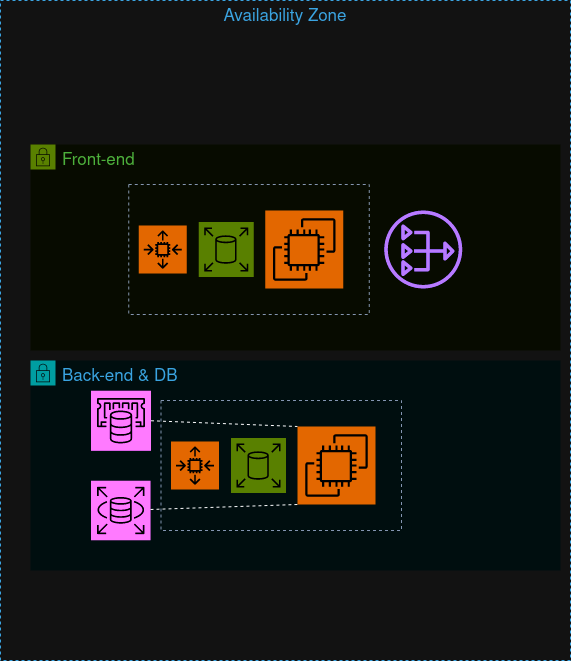

The diagram above was exported from draw.io. Its source (the exported page's mxGraphModel, read from the mxfile embedded in the PNG):
<mxGraphModel dx="2260" dy="795" grid="1" gridSize="10" guides="1" tooltips="1" connect="1" arrows="1" fold="1" page="1" pageScale="1" pageWidth="850" pageHeight="1100" math="0" shadow="0">
  <root>
    <mxCell id="0" />
    <mxCell id="1" parent="0" />
    <mxCell id="0l7i1u_6Aww9R5WyrGbd-65" value="Front-end" style="points=[[0,0],[0.25,0],[0.5,0],[0.75,0],[1,0],[1,0.25],[1,0.5],[1,0.75],[1,1],[0.75,1],[0.5,1],[0.25,1],[0,1],[0,0.75],[0,0.5],[0,0.25]];outlineConnect=0;gradientColor=none;html=1;whiteSpace=wrap;fontSize=12;fontStyle=0;container=0;pointerEvents=0;collapsible=0;recursiveResize=0;shape=mxgraph.aws4.group;grIcon=mxgraph.aws4.group_security_group;grStroke=0;strokeColor=#7AA116;fillColor=#F2F6E8;verticalAlign=top;align=left;spacingLeft=30;fontColor=#248814;dashed=0;" parent="1" vertex="1">
      <mxGeometry x="-40" y="204" width="530" height="206" as="geometry" />
    </mxCell>
    <mxCell id="0l7i1u_6Aww9R5WyrGbd-67" value="" style="sketch=0;outlineConnect=0;fontColor=#232F3E;gradientColor=none;fillColor=#8C4FFF;strokeColor=none;dashed=0;verticalLabelPosition=bottom;verticalAlign=top;align=center;html=1;fontSize=12;fontStyle=0;aspect=fixed;pointerEvents=1;shape=mxgraph.aws4.nat_gateway;" parent="1" vertex="1">
      <mxGeometry x="313.75" y="270" width="78" height="78" as="geometry" />
    </mxCell>
    <mxCell id="0l7i1u_6Aww9R5WyrGbd-68" value="Back-end &amp;amp; DB" style="points=[[0,0],[0.25,0],[0.5,0],[0.75,0],[1,0],[1,0.25],[1,0.5],[1,0.75],[1,1],[0.75,1],[0.5,1],[0.25,1],[0,1],[0,0.75],[0,0.5],[0,0.25]];outlineConnect=0;gradientColor=none;html=1;whiteSpace=wrap;fontSize=12;fontStyle=0;container=0;pointerEvents=0;collapsible=0;recursiveResize=0;shape=mxgraph.aws4.group;grIcon=mxgraph.aws4.group_security_group;grStroke=0;strokeColor=#00A4A6;fillColor=#E6F6F7;verticalAlign=top;align=left;spacingLeft=30;fontColor=#147EBA;dashed=0;" parent="1" vertex="1">
      <mxGeometry x="-40" y="420" width="530" height="210" as="geometry" />
    </mxCell>
    <mxCell id="0l7i1u_6Aww9R5WyrGbd-69" value="" style="sketch=0;points=[[0,0,0],[0.25,0,0],[0.5,0,0],[0.75,0,0],[1,0,0],[0,1,0],[0.25,1,0],[0.5,1,0],[0.75,1,0],[1,1,0],[0,0.25,0],[0,0.5,0],[0,0.75,0],[1,0.25,0],[1,0.5,0],[1,0.75,0]];outlineConnect=0;fontColor=#232F3E;fillColor=#C925D1;strokeColor=#ffffff;dashed=0;verticalLabelPosition=bottom;verticalAlign=top;align=center;html=1;fontSize=12;fontStyle=0;aspect=fixed;shape=mxgraph.aws4.resourceIcon;resIcon=mxgraph.aws4.rds;" parent="1" vertex="1">
      <mxGeometry x="20.5" y="540.25" width="59.5" height="59.5" as="geometry" />
    </mxCell>
    <mxCell id="0l7i1u_6Aww9R5WyrGbd-70" value="" style="sketch=0;points=[[0,0,0],[0.25,0,0],[0.5,0,0],[0.75,0,0],[1,0,0],[0,1,0],[0.25,1,0],[0.5,1,0],[0.75,1,0],[1,1,0],[0,0.25,0],[0,0.5,0],[0,0.75,0],[1,0.25,0],[1,0.5,0],[1,0.75,0]];outlineConnect=0;fontColor=#232F3E;fillColor=#C925D1;strokeColor=#ffffff;dashed=0;verticalLabelPosition=bottom;verticalAlign=top;align=center;html=1;fontSize=12;fontStyle=0;aspect=fixed;shape=mxgraph.aws4.resourceIcon;resIcon=mxgraph.aws4.elasticache;" parent="1" vertex="1">
      <mxGeometry x="20.5" y="450.25" width="60" height="60" as="geometry" />
    </mxCell>
    <mxCell id="0l7i1u_6Aww9R5WyrGbd-71" value="" style="endArrow=none;dashed=1;html=1;rounded=0;exitX=1;exitY=0.5;exitDx=0;exitDy=0;exitPerimeter=0;entryX=0;entryY=0;entryDx=0;entryDy=0;entryPerimeter=0;" parent="1" source="0l7i1u_6Aww9R5WyrGbd-70" target="0l7i1u_6Aww9R5WyrGbd-75" edge="1">
      <mxGeometry width="50" height="50" relative="1" as="geometry">
        <mxPoint x="242.75" y="530" as="sourcePoint" />
        <mxPoint x="18.75" y="483.67741935483855" as="targetPoint" />
      </mxGeometry>
    </mxCell>
    <mxCell id="0l7i1u_6Aww9R5WyrGbd-72" value="" style="endArrow=none;dashed=1;html=1;rounded=0;entryX=0;entryY=1;entryDx=0;entryDy=0;entryPerimeter=0;" parent="1" source="0l7i1u_6Aww9R5WyrGbd-69" target="0l7i1u_6Aww9R5WyrGbd-75" edge="1">
      <mxGeometry width="50" height="50" relative="1" as="geometry">
        <mxPoint x="242.75" y="530" as="sourcePoint" />
        <mxPoint x="18.75" y="495" as="targetPoint" />
      </mxGeometry>
    </mxCell>
    <mxCell id="0l7i1u_6Aww9R5WyrGbd-75" value="" style="sketch=0;points=[[0,0,0],[0.25,0,0],[0.5,0,0],[0.75,0,0],[1,0,0],[0,1,0],[0.25,1,0],[0.5,1,0],[0.75,1,0],[1,1,0],[0,0.25,0],[0,0.5,0],[0,0.75,0],[1,0.25,0],[1,0.5,0],[1,0.75,0]];outlineConnect=0;fontColor=#232F3E;fillColor=#ED7100;strokeColor=#ffffff;dashed=0;verticalLabelPosition=bottom;verticalAlign=top;align=center;html=1;fontSize=12;fontStyle=0;aspect=fixed;shape=mxgraph.aws4.resourceIcon;resIcon=mxgraph.aws4.ec2;" parent="1" vertex="1">
      <mxGeometry x="227" y="486" width="78" height="78" as="geometry" />
    </mxCell>
    <mxCell id="0l7i1u_6Aww9R5WyrGbd-76" value="" style="sketch=0;points=[[0,0,0],[0.25,0,0],[0.5,0,0],[0.75,0,0],[1,0,0],[0,1,0],[0.25,1,0],[0.5,1,0],[0.75,1,0],[1,1,0],[0,0.25,0],[0,0.5,0],[0,0.75,0],[1,0.25,0],[1,0.5,0],[1,0.75,0]];outlineConnect=0;fontColor=#232F3E;fillColor=#ED7100;strokeColor=#ffffff;dashed=0;verticalLabelPosition=bottom;verticalAlign=top;align=center;html=1;fontSize=12;fontStyle=0;aspect=fixed;shape=mxgraph.aws4.resourceIcon;resIcon=mxgraph.aws4.auto_scaling2;" parent="1" vertex="1">
      <mxGeometry x="100.5" y="501" width="48" height="48" as="geometry" />
    </mxCell>
    <mxCell id="0l7i1u_6Aww9R5WyrGbd-77" value="" style="sketch=0;points=[[0,0,0],[0.25,0,0],[0.5,0,0],[0.75,0,0],[1,0,0],[0,1,0],[0.25,1,0],[0.5,1,0],[0.75,1,0],[1,1,0],[0,0.25,0],[0,0.5,0],[0,0.75,0],[1,0.25,0],[1,0.5,0],[1,0.75,0]];outlineConnect=0;fontColor=#232F3E;fillColor=#7AA116;strokeColor=#ffffff;dashed=0;verticalLabelPosition=bottom;verticalAlign=top;align=center;html=1;fontSize=12;fontStyle=0;aspect=fixed;shape=mxgraph.aws4.resourceIcon;resIcon=mxgraph.aws4.elastic_block_store;" parent="1" vertex="1">
      <mxGeometry x="160.5" y="497.5" width="55" height="55" as="geometry" />
    </mxCell>
    <mxCell id="0l7i1u_6Aww9R5WyrGbd-82" value="" style="sketch=0;points=[[0,0,0],[0.25,0,0],[0.5,0,0],[0.75,0,0],[1,0,0],[0,1,0],[0.25,1,0],[0.5,1,0],[0.75,1,0],[1,1,0],[0,0.25,0],[0,0.5,0],[0,0.75,0],[1,0.25,0],[1,0.5,0],[1,0.75,0]];outlineConnect=0;fontColor=#232F3E;fillColor=#ED7100;strokeColor=#ffffff;dashed=0;verticalLabelPosition=bottom;verticalAlign=top;align=center;html=1;fontSize=12;fontStyle=0;aspect=fixed;shape=mxgraph.aws4.resourceIcon;resIcon=mxgraph.aws4.ec2;" parent="1" vertex="1">
      <mxGeometry x="194.75" y="270" width="78" height="78" as="geometry" />
    </mxCell>
    <mxCell id="0l7i1u_6Aww9R5WyrGbd-83" value="" style="sketch=0;points=[[0,0,0],[0.25,0,0],[0.5,0,0],[0.75,0,0],[1,0,0],[0,1,0],[0.25,1,0],[0.5,1,0],[0.75,1,0],[1,1,0],[0,0.25,0],[0,0.5,0],[0,0.75,0],[1,0.25,0],[1,0.5,0],[1,0.75,0]];outlineConnect=0;fontColor=#232F3E;fillColor=#ED7100;strokeColor=#ffffff;dashed=0;verticalLabelPosition=bottom;verticalAlign=top;align=center;html=1;fontSize=12;fontStyle=0;aspect=fixed;shape=mxgraph.aws4.resourceIcon;resIcon=mxgraph.aws4.auto_scaling2;" parent="1" vertex="1">
      <mxGeometry x="68.25" y="285" width="48" height="48" as="geometry" />
    </mxCell>
    <mxCell id="0l7i1u_6Aww9R5WyrGbd-84" value="" style="sketch=0;points=[[0,0,0],[0.25,0,0],[0.5,0,0],[0.75,0,0],[1,0,0],[0,1,0],[0.25,1,0],[0.5,1,0],[0.75,1,0],[1,1,0],[0,0.25,0],[0,0.5,0],[0,0.75,0],[1,0.25,0],[1,0.5,0],[1,0.75,0]];outlineConnect=0;fontColor=#232F3E;fillColor=#7AA116;strokeColor=#ffffff;dashed=0;verticalLabelPosition=bottom;verticalAlign=top;align=center;html=1;fontSize=12;fontStyle=0;aspect=fixed;shape=mxgraph.aws4.resourceIcon;resIcon=mxgraph.aws4.elastic_block_store;" parent="1" vertex="1">
      <mxGeometry x="128.25" y="281.5" width="55" height="55" as="geometry" />
    </mxCell>
    <mxCell id="0l7i1u_6Aww9R5WyrGbd-86" value="" style="fillColor=none;strokeColor=#5A6C86;dashed=1;verticalAlign=top;fontStyle=0;fontColor=#5A6C86;whiteSpace=wrap;html=1;" parent="1" vertex="1">
      <mxGeometry x="58.25" y="244" width="240.5" height="130" as="geometry" />
    </mxCell>
    <mxCell id="igtpQacaPrsqMWLBPYPH-10" value="" style="fillColor=none;strokeColor=#5A6C86;dashed=1;verticalAlign=top;fontStyle=0;fontColor=#5A6C86;whiteSpace=wrap;html=1;" vertex="1" parent="1">
      <mxGeometry x="90.5" y="460" width="240.5" height="130" as="geometry" />
    </mxCell>
    <mxCell id="igtpQacaPrsqMWLBPYPH-4" value="Availability Zone" style="fillColor=none;strokeColor=#147EBA;dashed=1;verticalAlign=top;fontStyle=0;fontColor=#147EBA;whiteSpace=wrap;html=1;movable=1;resizable=1;rotatable=1;deletable=1;editable=1;locked=0;connectable=1;" vertex="1" parent="1">
      <mxGeometry x="-70" y="60" width="570" height="660" as="geometry" />
    </mxCell>
    <mxCell id="0l7i1u_6Aww9R5WyrGbd-95" value="Untitled Layer" parent="0" />
  </root>
</mxGraphModel>